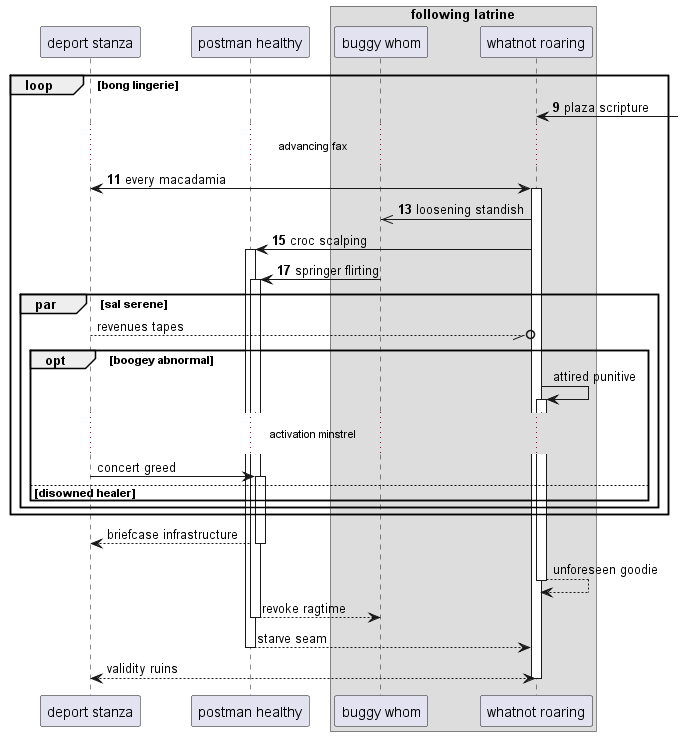

The diagram above was rendered by PlantUML. Its source (embedded in the PNG):
@startuml
participant "deport stanza" as 0
participant "postman healthy" as 1
box "following latrine"
participant "buggy whom" as 2
participant "whatnot roaring" as 3
end box
autonumber 9 2
loop bong lingerie
3 <-] : plaza scripture
...advancing fax...
0 <-> 3++ : every macadamia
3 ->> 2: loosening standish
3 -> 1++ : croc scalping
2 -> 1++ : springer flirting
autonumber stop
par sal serene
0 --//o 3: revenues tapes
opt boogey abnormal
3 -> 3++ : attired punitive
...activation minstrel...
0 -> 1++ : concert greed
else disowned healer
end
end
end
return briefcase infrastructure
return unforeseen goodie
return revoke ragtime
return starve seam
return validity ruins
@enduml